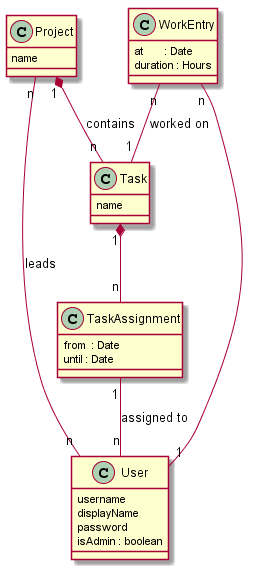

The diagram above was rendered by PlantUML. Its source (embedded in the PNG):
@startuml doc-files/totask2.design.datamodel.png

 Project         "1" *-- "n" Task : contains
 Project         "n"  -- "n" User            : leads 
 Task            "1" *-- "n" TaskAssignment 
 TaskAssignment  "1" -- "n"  User : assigned to
 WorkEntry       "n" -- "1"  User 
 WorkEntry       "n" -- "1"  Task : worked on

 Project   : name
 Task      : name
 
 User      : username
 User      : displayName
 User      : password
 User      : isAdmin : boolean
 
 WorkEntry  : at       : Date
 WorkEntry  : duration : Hours 
 
 TaskAssignment : from  : Date
 TaskAssignment : until : Date
 
 
 @enduml